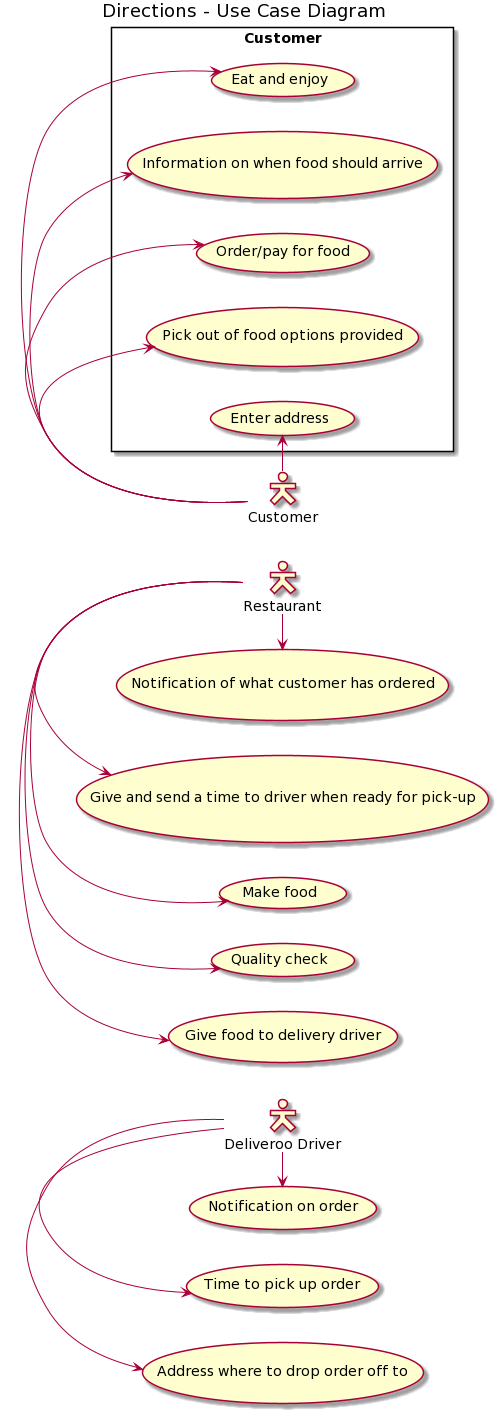

The diagram above was rendered by PlantUML. Its source (embedded in the PNG):
@startuml
skinparam actorStyle Hollow 
left to right direction
title Directions - Use Case Diagram

actor :Customer: as C
actor :Deliveroo Driver: as DD
actor :Restaurant: as R

DD -> (Address where to drop order off to)
DD -> (Time to pick up order)
DD -> (Notification on order)

R -> (Give food to delivery driver)
R -> (Quality check)
R -> (Make food)
R -> (Give and send a time to driver when ready for pick-up)
R -> (Notification of what customer has ordered)

rectangle Customer {
C -> (Eat and enjoy)
C -> (Information on when food should arrive)
C -> (Order/pay for food)
C -> (Pick out of food options provided)
C -> (Enter address)
@enduml